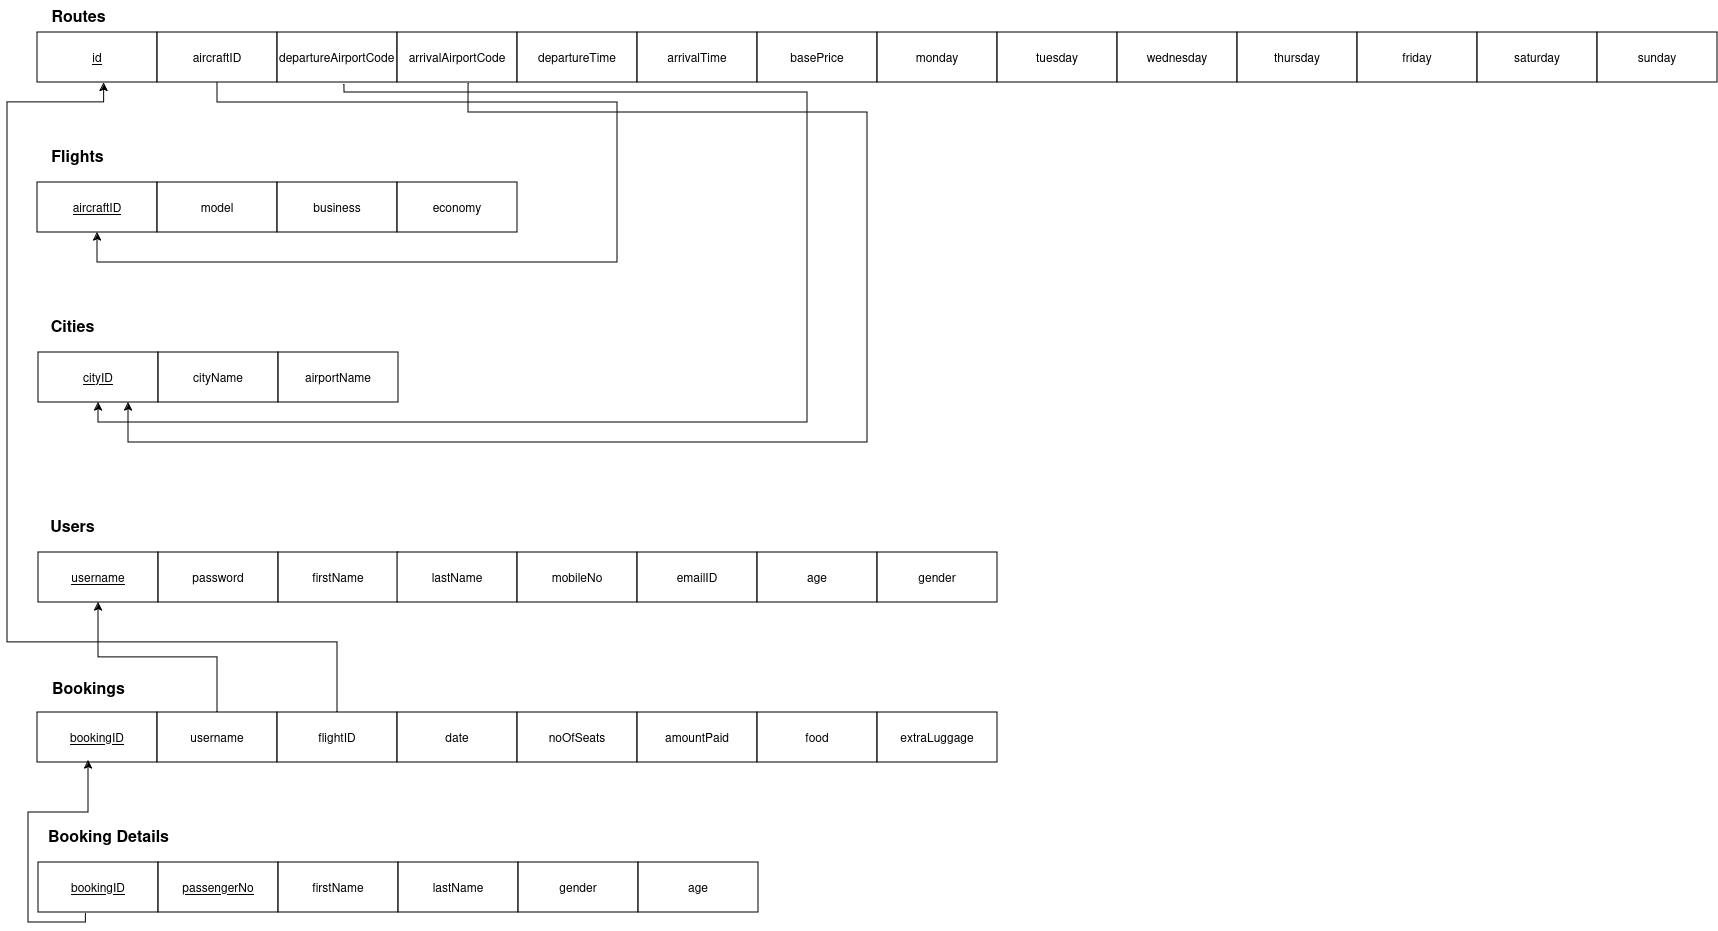

The diagram above was exported from draw.io. Its source (the exported page's mxGraphModel, read from the mxfile embedded in the PNG):
<mxGraphModel dx="1114" dy="628" grid="1" gridSize="10" guides="1" tooltips="1" connect="1" arrows="1" fold="1" page="1" pageScale="1" pageWidth="850" pageHeight="1100" math="0" shadow="0">
  <root>
    <mxCell id="0" />
    <mxCell id="1" parent="0" />
    <mxCell id="HDAIHqW3xJN0AV3oF5u7-3" value="&lt;u&gt;id&lt;/u&gt;" style="rounded=0;whiteSpace=wrap;html=1;" parent="1" vertex="1">
      <mxGeometry x="40" y="80" width="120" height="50" as="geometry" />
    </mxCell>
    <mxCell id="HDAIHqW3xJN0AV3oF5u7-4" value="aircraftID" style="rounded=0;whiteSpace=wrap;html=1;" parent="1" vertex="1">
      <mxGeometry x="160" y="80" width="120" height="50" as="geometry" />
    </mxCell>
    <mxCell id="HDAIHqW3xJN0AV3oF5u7-5" value="&lt;div align=&quot;left&quot;&gt;departureAirportCode&lt;span style=&quot;white-space: pre;&quot;&gt;&#09;&lt;/span&gt;&lt;/div&gt;" style="rounded=0;whiteSpace=wrap;html=1;align=left;" parent="1" vertex="1">
      <mxGeometry x="280" y="80" width="120" height="50" as="geometry" />
    </mxCell>
    <mxCell id="HDAIHqW3xJN0AV3oF5u7-6" value="arrivalAirportCode" style="rounded=0;whiteSpace=wrap;html=1;" parent="1" vertex="1">
      <mxGeometry x="400" y="80" width="120" height="50" as="geometry" />
    </mxCell>
    <mxCell id="HDAIHqW3xJN0AV3oF5u7-7" value="departureTime" style="rounded=0;whiteSpace=wrap;html=1;" parent="1" vertex="1">
      <mxGeometry x="520" y="80" width="120" height="50" as="geometry" />
    </mxCell>
    <mxCell id="HDAIHqW3xJN0AV3oF5u7-8" value="arrivalTime" style="rounded=0;whiteSpace=wrap;html=1;" parent="1" vertex="1">
      <mxGeometry x="640" y="80" width="120" height="50" as="geometry" />
    </mxCell>
    <mxCell id="HDAIHqW3xJN0AV3oF5u7-9" value="basePrice" style="rounded=0;whiteSpace=wrap;html=1;" parent="1" vertex="1">
      <mxGeometry x="760" y="80" width="120" height="50" as="geometry" />
    </mxCell>
    <mxCell id="HDAIHqW3xJN0AV3oF5u7-10" value="monday" style="rounded=0;whiteSpace=wrap;html=1;" parent="1" vertex="1">
      <mxGeometry x="880" y="80" width="120" height="50" as="geometry" />
    </mxCell>
    <mxCell id="HDAIHqW3xJN0AV3oF5u7-11" value="tuesday" style="rounded=0;whiteSpace=wrap;html=1;" parent="1" vertex="1">
      <mxGeometry x="1000" y="80" width="120" height="50" as="geometry" />
    </mxCell>
    <mxCell id="HDAIHqW3xJN0AV3oF5u7-12" value="wednesday" style="rounded=0;whiteSpace=wrap;html=1;" parent="1" vertex="1">
      <mxGeometry x="1120" y="80" width="120" height="50" as="geometry" />
    </mxCell>
    <mxCell id="HDAIHqW3xJN0AV3oF5u7-13" value="thursday" style="rounded=0;whiteSpace=wrap;html=1;" parent="1" vertex="1">
      <mxGeometry x="1240" y="80" width="120" height="50" as="geometry" />
    </mxCell>
    <mxCell id="HDAIHqW3xJN0AV3oF5u7-14" value="friday" style="rounded=0;whiteSpace=wrap;html=1;" parent="1" vertex="1">
      <mxGeometry x="1360" y="80" width="120" height="50" as="geometry" />
    </mxCell>
    <mxCell id="HDAIHqW3xJN0AV3oF5u7-15" value="saturday" style="rounded=0;whiteSpace=wrap;html=1;" parent="1" vertex="1">
      <mxGeometry x="1480" y="80" width="120" height="50" as="geometry" />
    </mxCell>
    <mxCell id="HDAIHqW3xJN0AV3oF5u7-16" value="sunday" style="rounded=0;whiteSpace=wrap;html=1;" parent="1" vertex="1">
      <mxGeometry x="1600" y="80" width="120" height="50" as="geometry" />
    </mxCell>
    <mxCell id="HDAIHqW3xJN0AV3oF5u7-17" value="&lt;b&gt;&lt;font style=&quot;font-size: 16px;&quot;&gt;Routes&lt;/font&gt;&lt;/b&gt;" style="text;html=1;align=center;verticalAlign=middle;resizable=0;points=[];autosize=1;strokeColor=none;fillColor=none;" parent="1" vertex="1">
      <mxGeometry x="41" y="48" width="80" height="30" as="geometry" />
    </mxCell>
    <mxCell id="HDAIHqW3xJN0AV3oF5u7-18" value="&lt;u&gt;aircraftID&lt;/u&gt;" style="rounded=0;whiteSpace=wrap;html=1;" parent="1" vertex="1">
      <mxGeometry x="40" y="230" width="120" height="50" as="geometry" />
    </mxCell>
    <mxCell id="HDAIHqW3xJN0AV3oF5u7-19" value="model" style="rounded=0;whiteSpace=wrap;html=1;" parent="1" vertex="1">
      <mxGeometry x="160" y="230" width="120" height="50" as="geometry" />
    </mxCell>
    <mxCell id="HDAIHqW3xJN0AV3oF5u7-20" value="business" style="rounded=0;whiteSpace=wrap;html=1;" parent="1" vertex="1">
      <mxGeometry x="280" y="230" width="120" height="50" as="geometry" />
    </mxCell>
    <mxCell id="HDAIHqW3xJN0AV3oF5u7-21" value="economy" style="rounded=0;whiteSpace=wrap;html=1;" parent="1" vertex="1">
      <mxGeometry x="400" y="230" width="120" height="50" as="geometry" />
    </mxCell>
    <mxCell id="HDAIHqW3xJN0AV3oF5u7-22" value="&lt;b&gt;&lt;font style=&quot;font-size: 16px;&quot;&gt;Flights&lt;/font&gt;&lt;/b&gt;" style="text;html=1;align=center;verticalAlign=middle;resizable=0;points=[];autosize=1;strokeColor=none;fillColor=none;" parent="1" vertex="1">
      <mxGeometry x="40" y="188" width="80" height="30" as="geometry" />
    </mxCell>
    <mxCell id="HDAIHqW3xJN0AV3oF5u7-23" value="" style="endArrow=classic;html=1;rounded=0;exitX=0.5;exitY=1;exitDx=0;exitDy=0;entryX=0.5;entryY=1;entryDx=0;entryDy=0;edgeStyle=orthogonalEdgeStyle;elbow=vertical;" parent="1" source="HDAIHqW3xJN0AV3oF5u7-4" target="HDAIHqW3xJN0AV3oF5u7-18" edge="1">
      <mxGeometry width="50" height="50" relative="1" as="geometry">
        <mxPoint x="450" y="310" as="sourcePoint" />
        <mxPoint x="500" y="260" as="targetPoint" />
        <Array as="points">
          <mxPoint x="220" y="150" />
          <mxPoint x="620" y="150" />
          <mxPoint x="620" y="310" />
          <mxPoint x="100" y="310" />
        </Array>
      </mxGeometry>
    </mxCell>
    <mxCell id="HDAIHqW3xJN0AV3oF5u7-24" value="&lt;u&gt;cityID&lt;/u&gt;" style="rounded=0;whiteSpace=wrap;html=1;" parent="1" vertex="1">
      <mxGeometry x="41" y="400" width="120" height="50" as="geometry" />
    </mxCell>
    <mxCell id="HDAIHqW3xJN0AV3oF5u7-25" value="cityName" style="rounded=0;whiteSpace=wrap;html=1;" parent="1" vertex="1">
      <mxGeometry x="161" y="400" width="120" height="50" as="geometry" />
    </mxCell>
    <mxCell id="HDAIHqW3xJN0AV3oF5u7-26" value="airportName" style="rounded=0;whiteSpace=wrap;html=1;" parent="1" vertex="1">
      <mxGeometry x="281" y="400" width="120" height="50" as="geometry" />
    </mxCell>
    <mxCell id="HDAIHqW3xJN0AV3oF5u7-27" value="" style="endArrow=classic;html=1;rounded=0;entryX=0.5;entryY=1;entryDx=0;entryDy=0;exitX=0.558;exitY=1.04;exitDx=0;exitDy=0;exitPerimeter=0;edgeStyle=orthogonalEdgeStyle;" parent="1" source="HDAIHqW3xJN0AV3oF5u7-5" target="HDAIHqW3xJN0AV3oF5u7-24" edge="1">
      <mxGeometry width="50" height="50" relative="1" as="geometry">
        <mxPoint x="70" y="520" as="sourcePoint" />
        <mxPoint x="120" y="470" as="targetPoint" />
        <Array as="points">
          <mxPoint x="347" y="140" />
          <mxPoint x="810" y="140" />
          <mxPoint x="810" y="470" />
          <mxPoint x="101" y="470" />
        </Array>
      </mxGeometry>
    </mxCell>
    <mxCell id="HDAIHqW3xJN0AV3oF5u7-28" value="" style="endArrow=classic;html=1;rounded=0;entryX=0.75;entryY=1;entryDx=0;entryDy=0;edgeStyle=orthogonalEdgeStyle;exitX=0.592;exitY=1.02;exitDx=0;exitDy=0;exitPerimeter=0;" parent="1" source="HDAIHqW3xJN0AV3oF5u7-6" target="HDAIHqW3xJN0AV3oF5u7-24" edge="1">
      <mxGeometry width="50" height="50" relative="1" as="geometry">
        <mxPoint x="450" y="360" as="sourcePoint" />
        <mxPoint x="500" y="310" as="targetPoint" />
        <Array as="points">
          <mxPoint x="471" y="160" />
          <mxPoint x="870" y="160" />
          <mxPoint x="870" y="490" />
          <mxPoint x="131" y="490" />
        </Array>
      </mxGeometry>
    </mxCell>
    <mxCell id="HDAIHqW3xJN0AV3oF5u7-29" value="&lt;b&gt;&lt;font style=&quot;font-size: 16px;&quot;&gt;Cities&lt;/font&gt;&lt;/b&gt;" style="text;html=1;align=center;verticalAlign=middle;resizable=0;points=[];autosize=1;strokeColor=none;fillColor=none;" parent="1" vertex="1">
      <mxGeometry x="40" y="358" width="70" height="30" as="geometry" />
    </mxCell>
    <mxCell id="HDAIHqW3xJN0AV3oF5u7-30" value="&lt;u&gt;username&lt;/u&gt;" style="rounded=0;whiteSpace=wrap;html=1;" parent="1" vertex="1">
      <mxGeometry x="41" y="600" width="120" height="50" as="geometry" />
    </mxCell>
    <mxCell id="HDAIHqW3xJN0AV3oF5u7-31" value="password" style="rounded=0;whiteSpace=wrap;html=1;" parent="1" vertex="1">
      <mxGeometry x="161" y="600" width="120" height="50" as="geometry" />
    </mxCell>
    <mxCell id="HDAIHqW3xJN0AV3oF5u7-32" value="firstName" style="rounded=0;whiteSpace=wrap;html=1;" parent="1" vertex="1">
      <mxGeometry x="281" y="600" width="120" height="50" as="geometry" />
    </mxCell>
    <mxCell id="HDAIHqW3xJN0AV3oF5u7-33" value="lastName" style="rounded=0;whiteSpace=wrap;html=1;" parent="1" vertex="1">
      <mxGeometry x="400" y="600" width="120" height="50" as="geometry" />
    </mxCell>
    <mxCell id="HDAIHqW3xJN0AV3oF5u7-34" value="mobileNo" style="rounded=0;whiteSpace=wrap;html=1;" parent="1" vertex="1">
      <mxGeometry x="520" y="600" width="120" height="50" as="geometry" />
    </mxCell>
    <mxCell id="HDAIHqW3xJN0AV3oF5u7-35" value="emailID" style="rounded=0;whiteSpace=wrap;html=1;" parent="1" vertex="1">
      <mxGeometry x="640" y="600" width="120" height="50" as="geometry" />
    </mxCell>
    <mxCell id="HDAIHqW3xJN0AV3oF5u7-36" value="age" style="rounded=0;whiteSpace=wrap;html=1;" parent="1" vertex="1">
      <mxGeometry x="760" y="600" width="120" height="50" as="geometry" />
    </mxCell>
    <mxCell id="HDAIHqW3xJN0AV3oF5u7-37" value="gender" style="rounded=0;whiteSpace=wrap;html=1;" parent="1" vertex="1">
      <mxGeometry x="880" y="600" width="120" height="50" as="geometry" />
    </mxCell>
    <mxCell id="HDAIHqW3xJN0AV3oF5u7-38" value="&lt;b&gt;&lt;font style=&quot;font-size: 16px;&quot;&gt;Users&lt;/font&gt;&lt;/b&gt;" style="text;html=1;align=center;verticalAlign=middle;resizable=0;points=[];autosize=1;strokeColor=none;fillColor=none;" parent="1" vertex="1">
      <mxGeometry x="40" y="558" width="70" height="30" as="geometry" />
    </mxCell>
    <mxCell id="HDAIHqW3xJN0AV3oF5u7-39" value="&lt;u&gt;bookingID&lt;/u&gt;" style="rounded=0;whiteSpace=wrap;html=1;" parent="1" vertex="1">
      <mxGeometry x="40" y="760" width="120" height="50" as="geometry" />
    </mxCell>
    <mxCell id="HDAIHqW3xJN0AV3oF5u7-40" value="username" style="rounded=0;whiteSpace=wrap;html=1;" parent="1" vertex="1">
      <mxGeometry x="160" y="760" width="120" height="50" as="geometry" />
    </mxCell>
    <mxCell id="HDAIHqW3xJN0AV3oF5u7-41" value="flightID" style="rounded=0;whiteSpace=wrap;html=1;" parent="1" vertex="1">
      <mxGeometry x="280" y="760" width="120" height="50" as="geometry" />
    </mxCell>
    <mxCell id="HDAIHqW3xJN0AV3oF5u7-42" value="date" style="rounded=0;whiteSpace=wrap;html=1;" parent="1" vertex="1">
      <mxGeometry x="400" y="760" width="120" height="50" as="geometry" />
    </mxCell>
    <mxCell id="HDAIHqW3xJN0AV3oF5u7-43" value="noOfSeats" style="rounded=0;whiteSpace=wrap;html=1;" parent="1" vertex="1">
      <mxGeometry x="520" y="760" width="120" height="50" as="geometry" />
    </mxCell>
    <mxCell id="HDAIHqW3xJN0AV3oF5u7-44" value="amountPaid" style="rounded=0;whiteSpace=wrap;html=1;" parent="1" vertex="1">
      <mxGeometry x="640" y="760" width="120" height="50" as="geometry" />
    </mxCell>
    <mxCell id="HDAIHqW3xJN0AV3oF5u7-45" value="food" style="rounded=0;whiteSpace=wrap;html=1;" parent="1" vertex="1">
      <mxGeometry x="760" y="760" width="120" height="50" as="geometry" />
    </mxCell>
    <mxCell id="HDAIHqW3xJN0AV3oF5u7-46" value="extraLuggage" style="rounded=0;whiteSpace=wrap;html=1;" parent="1" vertex="1">
      <mxGeometry x="880" y="760" width="120" height="50" as="geometry" />
    </mxCell>
    <mxCell id="HDAIHqW3xJN0AV3oF5u7-47" value="&lt;b&gt;&lt;font style=&quot;font-size: 16px;&quot;&gt;Bookings&lt;/font&gt;&lt;/b&gt;" style="text;html=1;align=center;verticalAlign=middle;resizable=0;points=[];autosize=1;strokeColor=none;fillColor=none;" parent="1" vertex="1">
      <mxGeometry x="41" y="720" width="100" height="30" as="geometry" />
    </mxCell>
    <mxCell id="HDAIHqW3xJN0AV3oF5u7-48" value="" style="endArrow=classic;html=1;rounded=0;exitX=0.5;exitY=0;exitDx=0;exitDy=0;exitPerimeter=0;entryX=0.5;entryY=1;entryDx=0;entryDy=0;edgeStyle=orthogonalEdgeStyle;" parent="1" source="HDAIHqW3xJN0AV3oF5u7-40" target="HDAIHqW3xJN0AV3oF5u7-30" edge="1">
      <mxGeometry width="50" height="50" relative="1" as="geometry">
        <mxPoint x="220" y="750" as="sourcePoint" />
        <mxPoint x="270" y="700" as="targetPoint" />
      </mxGeometry>
    </mxCell>
    <mxCell id="HDAIHqW3xJN0AV3oF5u7-49" value="" style="endArrow=classic;html=1;rounded=0;exitX=0.5;exitY=0;exitDx=0;exitDy=0;entryX=0.555;entryY=1.01;entryDx=0;entryDy=0;entryPerimeter=0;edgeStyle=orthogonalEdgeStyle;" parent="1" source="HDAIHqW3xJN0AV3oF5u7-41" target="HDAIHqW3xJN0AV3oF5u7-3" edge="1">
      <mxGeometry width="50" height="50" relative="1" as="geometry">
        <mxPoint x="330" y="740" as="sourcePoint" />
        <mxPoint x="380" y="690" as="targetPoint" />
        <Array as="points">
          <mxPoint x="340" y="690" />
          <mxPoint x="10" y="690" />
          <mxPoint x="10" y="150" />
          <mxPoint x="107" y="150" />
        </Array>
      </mxGeometry>
    </mxCell>
    <mxCell id="HDAIHqW3xJN0AV3oF5u7-50" value="&lt;u&gt;bookingID&lt;/u&gt;" style="rounded=0;whiteSpace=wrap;html=1;" parent="1" vertex="1">
      <mxGeometry x="41" y="910" width="120" height="50" as="geometry" />
    </mxCell>
    <mxCell id="HDAIHqW3xJN0AV3oF5u7-51" value="&lt;u&gt;passengerNo&lt;/u&gt;" style="rounded=0;whiteSpace=wrap;html=1;" parent="1" vertex="1">
      <mxGeometry x="161" y="910" width="120" height="50" as="geometry" />
    </mxCell>
    <mxCell id="HDAIHqW3xJN0AV3oF5u7-52" value="firstName" style="rounded=0;whiteSpace=wrap;html=1;" parent="1" vertex="1">
      <mxGeometry x="281" y="910" width="120" height="50" as="geometry" />
    </mxCell>
    <mxCell id="HDAIHqW3xJN0AV3oF5u7-53" value="lastName" style="rounded=0;whiteSpace=wrap;html=1;" parent="1" vertex="1">
      <mxGeometry x="401" y="910" width="120" height="50" as="geometry" />
    </mxCell>
    <mxCell id="HDAIHqW3xJN0AV3oF5u7-54" value="gender" style="rounded=0;whiteSpace=wrap;html=1;" parent="1" vertex="1">
      <mxGeometry x="521" y="910" width="120" height="50" as="geometry" />
    </mxCell>
    <mxCell id="HDAIHqW3xJN0AV3oF5u7-56" value="age" style="rounded=0;whiteSpace=wrap;html=1;" parent="1" vertex="1">
      <mxGeometry x="641" y="910" width="120" height="50" as="geometry" />
    </mxCell>
    <mxCell id="HDAIHqW3xJN0AV3oF5u7-57" value="&lt;b style=&quot;font-size: 16px;&quot;&gt;Booking Details&lt;br&gt;&lt;/b&gt;" style="text;html=1;align=center;verticalAlign=middle;resizable=0;points=[];autosize=1;strokeColor=none;fillColor=none;" parent="1" vertex="1">
      <mxGeometry x="41" y="868" width="140" height="30" as="geometry" />
    </mxCell>
    <mxCell id="HDAIHqW3xJN0AV3oF5u7-58" value="" style="endArrow=classic;html=1;rounded=0;exitX=0.395;exitY=1.019;exitDx=0;exitDy=0;exitPerimeter=0;entryX=0.425;entryY=0.958;entryDx=0;entryDy=0;entryPerimeter=0;edgeStyle=orthogonalEdgeStyle;" parent="1" source="HDAIHqW3xJN0AV3oF5u7-50" target="HDAIHqW3xJN0AV3oF5u7-39" edge="1">
      <mxGeometry width="50" height="50" relative="1" as="geometry">
        <mxPoint x="60" y="1030" as="sourcePoint" />
        <mxPoint x="110" y="980" as="targetPoint" />
      </mxGeometry>
    </mxCell>
  </root>
</mxGraphModel>